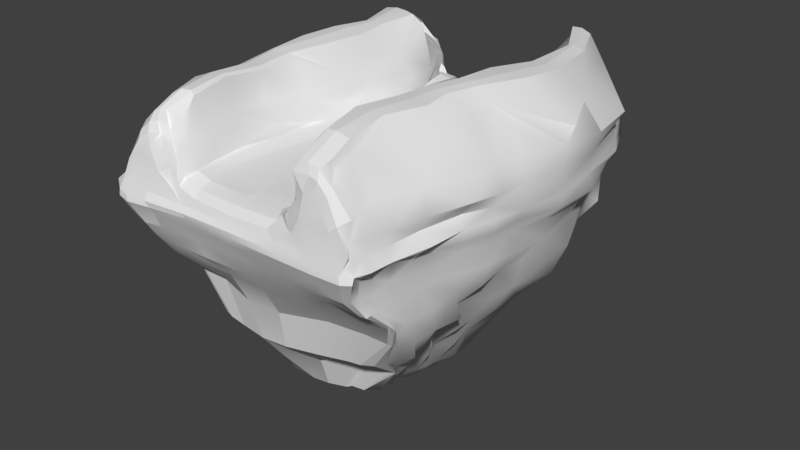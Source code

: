 # Source: floatingPath.blend  (saved by Blender 2.79.0; exported with 4.5.12 LTS)
import bpy
from mathutils import Matrix  # noqa: F401  (used for matrix-valued properties, if any)

bpy.ops.wm.read_factory_settings(use_empty=True)
scene = bpy.context.scene
scene.name = 'Scene'

# ---- collections
col_collection_1 = bpy.data.collections.new('Collection 1'); scene.collection.children.link(col_collection_1)

# ---- world
world_world = bpy.data.worlds.new('World'); scene.world = world_world
world_world.color = (0.05088, 0.05088, 0.05088)
world_world.use_sun_shadow = False
world_world.sun_shadow_jitter_overblur = 0.0
world_world.cycles.sampling_method = 'MANUAL'

# ---- meshes
me_plane_003 = bpy.data.meshes.new('Plane.003')
me_plane_003.from_pydata([(-0.4163, -1.78, 0.09999), (-0.4765, 2.967, 0.09999), (-1.073, 7.696, 0.07303), (-0.9253, 13.85, 0.09996), (-2.185, 7.345, 0.6803), (-1.847, -1.779, 0.593), (-2.172, 14.57, 0.6107), (-2.091, 2.626, 0.5974), (0.4983, 13.12, 0.4492), (0.8439, 3.311, 0.4497), (0.9829, -1.779, 0.4555), (0.2403, 8.081, 0.4888), (-0.4521, -5.564, 0.02538), (0.8261, -5.524, 0.4061), (-1.87, -5.513, 0.5266), (0.9031, -6.729, -0.2169), (-0.4894, -6.805, -0.6289), (-1.647, 19.02, 0.3448), (0.947, 16.04, 0.2119), (-0.3996, 17.54, -0.1952), (1.03, 16.61, -0.4023), (-0.2132, 18.02, -0.8505), (-1.485, 19.51, -0.2796), (-1.525, -1.779, 0.2314), (-0.5202, -4.112, 0.008742), (0.5494, -1.78, 0.202), (-0.5662, 0.7969, 0.09999), (-0.9002, 5.132, 0.09999), (-1.578, 2.71, 0.1942), (0.2941, 3.223, 0.1944), (-0.9777, 10.61, 0.1006), (-1.806, 7.45, 0.2667), (0.008749, 7.987, 0.1491), (-0.4035, 16.47, 0.03935), (-1.794, 14.39, 0.2136), (0.165, 13.31, 0.1378), (-2.236, 4.611, 0.6114), (-2.272, 10.66, 0.6994), (-1.939, -4.101, 0.552), (-1.955, 0.7121, 0.5853), (-1.842, 17.79, 0.5453), (0.6808, 15.14, 0.3897), (0.1702, 10.58, 0.4889), (0.4849, 5.658, 0.4633), (0.7924, 0.8797, 0.4884), (0.9347, -4.104, 0.4364), (-0.3762, -6.39, -0.177), (-1.602, -6.287, 0.3275), (0.9126, -6.298, 0.1904), (0.4825, -5.553, 0.1137), (-1.376, -5.549, 0.1358), (0.4854, -6.788, -0.5246), (-1.361, -6.705, -0.5402), (-0.3443, 17.84, -0.4528), (-1.515, 19.27, 0.06114), (0.7881, 16.37, -0.05273), (-1.311, 18.67, -0.03408), (0.4393, 16.42, -0.09851), (0.6422, 17.0, -0.6794), (-1.149, 19.17, -0.6696), (-1.501, -4.111, 0.2123), (0.64, -4.111, 0.1387), (-1.569, 0.7341, 0.2316), (0.4496, 0.8605, 0.1766), (-1.698, 4.739, 0.2314), (0.1349, 5.526, 0.2022), (-1.882, 10.65, 0.296), (-0.1047, 10.59, 0.1736), (-1.517, 17.46, 0.1538), (0.4137, 15.48, 0.1433), (-1.511, -6.371, -0.04691), (0.497, -6.341, -0.1302), (-1.223, 18.93, -0.3243), (0.5966, 16.75, -0.3417)], [], [(0, 23, 60, 24), (0, 24, 61, 25), (0, 25, 63, 26), (0, 26, 62, 23), (1, 28, 62, 26), (1, 26, 63, 29), (1, 29, 65, 27), (1, 27, 64, 28), (2, 31, 64, 27), (2, 27, 65, 32), (2, 32, 67, 30), (2, 30, 66, 31), (3, 34, 66, 30), (3, 30, 67, 35), (3, 35, 69, 33), (3, 33, 68, 34), (4, 36, 64, 31), (4, 31, 66, 37), (5, 38, 60, 23), (5, 23, 62, 39), (6, 37, 66, 34), (6, 34, 68, 40), (7, 39, 62, 28), (7, 28, 64, 36), (8, 41, 69, 35), (8, 35, 67, 42), (9, 43, 65, 29), (9, 29, 63, 44), (10, 44, 63, 25), (10, 25, 61, 45), (11, 42, 67, 32), (11, 32, 65, 43), (12, 49, 61, 24), (12, 24, 60, 50), (12, 50, 70, 46), (12, 46, 71, 49), (13, 45, 61, 49), (13, 49, 71, 48), (14, 50, 60, 38), (14, 47, 70, 50), (15, 48, 71, 51), (16, 51, 71, 46), (16, 46, 70, 52), (17, 40, 68, 56), (17, 56, 72, 54), (18, 57, 69, 41), (18, 55, 73, 57), (19, 56, 68, 33), (19, 33, 69, 57), (19, 57, 73, 53), (19, 53, 72, 56), (20, 58, 73, 55), (21, 59, 72, 53), (21, 53, 73, 58), (22, 54, 72, 59)])
me_plane_003.polygons.foreach_set('use_smooth', [True] * 55)
me_plane_003.use_remesh_preserve_volume = False
me_plane_003.use_remesh_preserve_attributes = False
me_plane_003.use_mirror_vertex_groups = False
me_plane_003.update()
me_plane_002 = bpy.data.meshes.new('Plane.002')
me_plane_002.from_pydata([(-2.185, 7.345, 0.6803), (-1.847, -1.779, 0.593), (-2.172, 14.57, 0.6107), (-2.091, 2.626, 0.5974), (-2.473, 7.3, 2.856), (-2.148, -1.818, 2.561), (-2.317, 14.67, 3.29), (-2.23, 2.63, 2.516), (0.4983, 13.12, 0.4492), (0.8439, 3.311, 0.4497), (0.9829, -1.779, 0.4555), (0.2403, 8.081, 0.4888), (0.3678, 13.04, 1.726), (0.9857, 3.306, 1.978), (0.5356, 8.081, 1.916), (1.18, -1.817, 2.408), (0.9616, 13.24, 4.744), (1.371, 3.255, 4.468), (0.9131, 8.089, 4.682), (1.421, -1.926, 4.519), (1.435, 13.32, 4.906), (1.948, 3.27, 4.269), (1.669, 8.097, 4.754), (2.133, -2.057, 3.929), (-2.256, 2.624, 5.013), (-2.569, 7.321, 5.019), (-2.019, -1.925, 5.091), (-2.741, 14.58, 4.606), (-2.643, -1.934, 5.083), (-3.104, 14.66, 4.451), (-2.763, 2.632, 4.97), (-3.35, 7.316, 4.947), (-4.349, 7.333, 1.786), (-3.521, -1.787, 1.753), (-4.16, 14.53, 1.449), (-3.865, 2.728, 1.742), (1.854, 12.74, 1.644), (2.839, 3.264, 1.118), (2.291, 8.037, 1.191), (2.757, -2.018, 1.163), (-1.996, -5.482, 2.326), (1.812, -5.817, 3.25), (0.8261, -5.524, 0.4061), (-2.611, -5.631, 3.916), (-1.87, -5.513, 0.5266), (-3.183, -5.59, 1.675), (1.579, -5.539, 3.356), (-2.062, -5.571, 3.99), (2.294, -6.085, 1.253), (1.109, -5.414, 1.823), (0.9031, -6.729, -0.2169), (2.094, -7.226, 0.6766), (-0.4894, -6.805, -0.6289), (-1.967, -6.416, 3.052), (1.012, -6.487, 1.188), (-1.885, -6.709, -0.09492), (-2.556, -6.491, 3.003), (1.457, -6.403, 2.353), (-2.033, -6.489, 1.631), (-3.024, -6.691, 1.101), (1.635, -6.774, 2.405), (-1.647, 19.02, 0.3448), (1.376, 15.83, 2.631), (0.947, 16.04, 0.2119), (-2.777, 19.37, 1.361), (-2.38, 19.24, 3.473), (1.078, 15.69, 2.507), (2.01, 15.47, 1.594), (-1.672, 19.01, 2.164), (0.8932, 16.04, 1.638), (-2.027, 19.04, 3.665), (-2.001, 19.65, 2.725), (1.18, 16.67, 2.143), (-1.544, 19.48, 1.491), (-2.618, 19.85, 0.7082), (1.55, 16.84, 2.33), (1.03, 16.61, -0.4023), (2.08, 16.52, 0.8273), (-0.2132, 18.02, -0.8505), (-1.803, 19.53, 2.939), (0.9899, 16.62, 0.976), (-1.485, 19.51, -0.2796), (1.367, -6.987, 0.3942), (-2.186, -6.818, 0.81), (-1.758, 19.89, 0.7368), (1.515, 16.9, 0.4441), (-0.1849, 18.43, -1.399), (1.674, -7.469, -1.462), (-3.169, 19.55, -0.8668), (-2.613, -7.162, -1.344), (-3.44, -1.932, -0.5455), (-2.903, 20.04, -1.238), (-2.107, 20.09, -1.435), (-3.874, 2.578, -0.5375), (-3.33, -5.795, -0.5895), (2.758, -2.193, -0.8596), (1.553, 17.17, -1.372), (-4.358, 7.326, -0.5366), (2.319, -7.624, -1.194), (2.809, 3.28, -0.8584), (-3.938, 14.87, -0.6288), (2.431, -6.361, -0.8601), (2.421, 14.76, -0.5173), (2.518, 8.107, -0.8704), (-3.201, -6.934, -0.9749), (-0.5218, -7.164, -1.378), (2.32, 16.35, -1.018), (2.604, 12.38, -0.6654), (-4.288, 7.289, -1.978), (2.498, 16.11, -2.171), (-0.5232, -6.895, -2.348), (-3.841, 14.67, -2.013), (1.61, -7.07, -2.301), (2.287, -7.326, -2.261), (2.812, -2.01, -2.065), (-2.575, -6.934, -2.327), (-3.32, -6.74, -2.16), (2.973, 3.285, -2.082), (-1.924, 19.82, -2.363), (-2.884, 19.23, -2.107), (2.567, 8.04, -2.128), (1.549, 16.9, -2.332), (2.43, 14.56, -1.974), (2.383, 12.2, -2.009), (-3.394, -1.779, -1.978), (-0.1828, 18.17, -2.314), (-3.167, -5.558, -1.991), (-3.938, 2.634, -1.984), (-2.891, 19.72, -2.28), (2.333, -6.112, -2.109), (2.409, 15.06, -4.174), (-0.4235, -5.952, -4.488), (-3.509, 14.02, -4.212), (1.367, -6.182, -4.461), (2.269, -5.981, -4.202), (2.474, -1.494, -4.283), (-2.393, -5.576, -4.237), (-3.299, -5.578, -4.185), (2.943, 3.47, -4.158), (-2.081, 17.77, -3.871), (-3.05, 17.64, -3.852), (2.546, 7.804, -4.267), (1.479, 15.76, -4.351), (2.133, 13.91, -4.164), (2.287, 11.7, -4.14), (-3.347, -1.251, -4.174), (-0.2241, 17.26, -4.466), (-3.318, -4.659, -4.109), (-3.808, 2.847, -4.151), (-3.047, 17.93, -3.938), (2.294, -5.118, -4.203), (-3.984, 7.162, -4.175), (-0.4872, -3.81, -7.883), (-3.035, 12.56, -7.746), (1.09, -3.561, -7.53), (1.882, -3.487, -7.29), (2.321, -0.2618, -7.691), (-2.54, -3.186, -7.213), (-3.164, -3.159, -7.142), (2.206, 3.777, -7.685), (-1.899, 15.79, -7.418), (-2.835, 15.45, -7.289), (2.289, 7.432, -7.527), (1.332, 13.69, -7.553), (1.841, 12.48, -7.691), (1.745, 10.66, -7.706), (-3.326, -0.05641, -7.53), (-0.1892, 14.2, -7.262), (-3.137, -2.704, -7.374), (-2.948, 3.244, -7.849), (-2.677, 15.7, -7.325), (1.917, -2.93, -7.424), (-3.432, 6.884, -7.736), (1.817, 13.4, -7.634), (-2.23, 10.35, -11.95), (0.5867, -1.52, -12.47), (1.505, -0.48, -11.27), (1.654, 1.685, -11.63), (-2.102, -0.1888, -11.24), (-2.417, -0.2816, -11.38), (1.42, 4.362, -11.9), (-1.296, 12.89, -11.99), (-1.952, 12.77, -12.03), (1.199, 6.862, -11.94), (0.7087, 10.91, -11.55), (0.9819, 10.27, -11.91), (0.94, 9.054, -11.97), (-2.292, 1.77, -11.74), (-0.4925, 11.11, -11.14), (-2.198, 0.1908, -11.43), (-2.175, 4.01, -11.92), (-1.784, 12.97, -12.07), (1.514, 0.1184, -11.2), (-2.379, 6.465, -11.95), (1.355, 10.86, -11.79), (-0.6722, -1.156, -12.25), (0.3909, 2.01, -15.4), (0.4943, 3.495, -15.29), (-1.098, 2.142, -15.38), (-1.306, 2.225, -15.29), (0.4011, 4.958, -15.29), (-0.9903, 9.445, -15.36), (-1.129, 9.241, -15.19), (0.2953, 6.241, -15.28), (0.03918, 8.61, -15.26), (0.3233, 7.987, -15.21), (0.2334, 7.349, -15.23), (-1.299, 3.566, -15.26), (-0.4586, 9.005, -15.32), (-1.183, 2.544, -15.26), (-1.531, 4.759, -15.26), (-1.06, 9.387, -15.29), (0.2988, 2.386, -15.3), (-1.638, 6.021, -15.26), (0.3193, 8.416, -15.26), (-0.463, 2.136, -15.41), (-1.528, 8.026, -15.25), (0.05544, 2.052, -15.41), (-1.987, -1.788, 1.318), (-2.137, 2.63, 1.336), (-2.332, 7.314, 1.339), (-2.226, 14.59, 1.37), (-2.236, 4.611, 0.6114), (-2.272, 10.66, 0.6994), (-1.939, -4.101, 0.552), (-1.955, 0.7121, 0.5853), (-1.842, 17.79, 0.5453), (-2.048, -1.936, 5.055), (-2.24, 2.624, 4.884), (-2.691, 7.328, 4.845), (-2.502, 14.6, 4.274), (-2.357, 4.613, 2.481), (-2.529, 10.66, 2.514), (-2.087, -4.164, 2.565), (-2.008, 0.6975, 2.749), (-1.898, 17.78, 2.401), (0.9291, -1.78, 1.041), (0.7345, 3.306, 1.04), (0.4243, 8.082, 1.036), (0.4105, 13.12, 1.025), (0.6808, 15.14, 0.3897), (0.1702, 10.58, 0.4889), (0.4849, 5.658, 0.4633), (0.7924, 0.8797, 0.4884), (0.9347, -4.104, 0.4364), (1.28, -1.906, 4.465), (1.097, 3.24, 4.228), (0.746, 8.094, 3.563), (0.6627, 13.19, 4.268), (0.8264, 15.22, 2.034), (0.2538, 10.57, 1.802), (0.629, 5.654, 1.908), (1.342, 0.8559, 2.247), (1.078, -4.081, 1.949), (1.676, -1.991, 4.478), (1.781, 3.264, 4.451), (1.324, 8.096, 4.848), (1.181, 13.28, 4.867), (1.277, 15.35, 3.586), (0.9768, 10.53, 4.787), (1.046, 5.644, 4.677), (1.412, 0.8402, 4.254), (1.357, -4.296, 4.29), (2.291, -2.079, 2.625), (2.284, 3.309, 2.573), (2.553, 7.954, 2.42), (1.713, 13.25, 4.781), (1.725, 15.15, 3.153), (1.329, 10.55, 4.821), (1.782, 5.648, 4.688), (2.068, 0.8121, 3.811), (1.738, -4.601, 3.992), (-2.367, -1.913, 5.14), (-2.539, 2.628, 5.057), (-3.051, 7.318, 5.099), (-2.855, 14.6, 4.672), (-2.214, 0.6919, 5.06), (-2.539, 4.583, 5.127), (-2.755, 10.67, 4.631), (-2.123, -4.398, 4.747), (-2.124, 17.94, 4.599), (-2.932, -1.959, 4.101), (-3.325, 2.626, 4.289), (-4.481, 7.381, 3.002), (-3.22, 14.71, 3.452), (-2.653, -4.467, 4.633), (-2.87, 0.688, 4.973), (-3.34, 10.7, 4.53), (-2.536, 18.09, 4.34), (-3.025, 4.569, 5.067), (-3.559, -1.805, 0.2261), (-4.048, 2.645, 0.4018), (-4.3, 7.306, 0.4506), (-3.869, 14.77, 0.3118), (-4.011, 4.685, 1.808), (-4.403, 10.62, 1.602), (-3.116, -4.261, 1.952), (-3.845, 0.7989, 1.797), (-3.021, 18.05, 1.585), (2.585, -2.121, -0.06395), (2.764, 3.307, -0.06922), (2.16, 8.115, -0.05702), (2.545, 12.45, 0.1624), (2.104, 14.58, 1.824), (2.152, 10.48, 1.282), (2.534, 5.593, 1.197), (2.951, 0.8096, 1.094), (2.23, -4.631, 1.25), (-1.602, -6.287, 0.3275), (-1.963, -6.131, 2.062), (0.9126, -6.298, 0.1904), (1.095, -6.1, 1.604), (1.346, -6.093, 2.894), (1.718, -6.428, 2.874), (-2.041, -6.095, 3.557), (-2.489, -6.158, 3.482), (-3.213, -6.285, 1.487), (2.079, -6.8, 1.078), (-1.988, -5.477, 1.211), (-1.981, -5.58, 3.594), (2.05, -5.956, 2.537), (1.701, -5.655, 3.421), (0.9177, -5.477, 0.951), (-2.27, -5.58, 4.046), (-2.646, -5.604, 3.121), (-3.288, -5.67, 0.3259), (1.191, -5.469, 2.93), (2.301, -6.211, -0.06999), (-0.4352, -6.96, -1.098), (-2.003, -6.827, -0.1483), (-2.018, -6.616, 1.152), (1.089, -6.854, -0.3506), (1.128, -6.706, 0.7207), (1.303, -6.669, 1.598), (1.571, -6.907, 1.611), (-2.258, -6.624, 2.204), (-2.477, -6.671, 2.17), (-2.889, -6.843, 0.7732), (2.018, -7.179, 0.3189), (0.9896, -6.618, 0.3319), (0.4854, -6.788, -0.5246), (2.235, -7.436, -0.57), (1.848, -7.003, 1.892), (-1.361, -6.705, -0.5402), (-2.036, -6.447, 2.595), (-2.361, -6.415, 3.122), (1.188, -6.4, 1.985), (-1.794, -6.593, 0.5957), (-2.779, -6.575, 2.417), (1.427, -6.56, 2.46), (-3.32, -6.865, -0.1957), (-1.515, 19.27, 0.06114), (-1.62, 19.24, 1.842), (0.7881, 16.37, -0.05273), (0.9268, 16.35, 1.325), (1.203, 16.15, 2.311), (1.569, 16.41, 2.556), (-1.845, 19.28, 3.291), (-2.242, 19.46, 3.104), (-2.674, 19.58, 1.047), (2.02, 15.98, 1.245), (-1.589, 19.01, 1.06), (1.356, 15.76, 2.627), (1.714, 15.97, 2.549), (0.8918, 16.04, 0.7736), (-2.962, 19.41, -0.05118), (-2.555, 19.32, 2.74), (-2.163, 19.09, 3.706), (0.9683, 15.84, 2.296), (2.246, 14.87, 0.3724), (-1.887, 19.01, 3.183), (-0.2249, 18.29, -1.12), (-1.56, 19.74, -0.2223), (-1.668, 19.73, 1.121), (1.165, 16.84, -0.366), (1.123, 16.83, 0.6604), (1.461, 16.81, 1.532), (1.531, 16.99, 1.654), (-1.815, 19.75, 2.193), (-2.034, 19.88, 2.051), (-2.271, 19.93, 0.5246), (2.02, 16.95, 0.4985), (-2.335, 19.79, 2.043), (-1.958, 19.6, 2.984), (1.096, 16.63, 1.76), (1.488, 16.77, 2.299), (-1.711, 19.5, 2.48), (-1.438, 19.48, 0.4196), (-2.825, 19.88, -0.6089), (1.729, 16.76, 1.912), (0.6422, 17.0, -0.6794), (0.9208, 16.62, 0.1395), (2.225, 16.32, -0.3404), (-1.149, 19.17, -0.6696), (1.641, -7.278, -0.9114), (-2.434, -7.023, -0.6816), (-2.034, 19.98, -0.8022), (1.487, 17.01, -0.8168), (-3.681, -1.95, -1.262), (-3.935, 2.571, -1.258), (-4.296, 7.329, -1.258), (-3.985, 14.88, -1.314), (2.779, -2.198, -1.418), (2.959, 3.248, -1.426), (2.665, 8.074, -1.472), (2.648, 12.39, -1.318), (-3.478, -5.815, -1.287), (2.397, -6.379, -1.438), (-0.4245, -7.186, -1.747), (2.343, -7.638, -1.632), (-3.444, -7.035, -1.496), (-2.931, 19.53, -1.439), (2.423, 14.77, -1.247), (-0.1994, 18.5, -1.74), (-2.931, 20.05, -1.658), (2.329, 16.34, -1.519), (1.554, -7.455, -1.772), (-2.589, -7.221, -1.717), (-2.099, 20.15, -1.764), (1.663, 17.05, -1.712), (-1.222, 19.62, -1.401), (0.8131, 17.42, -1.371), (2.103, -7.685, -1.434), (0.6595, -7.246, -1.396), (-3.368, 18.25, -0.7366), (-2.98, 19.79, -1.032), (-1.718, -7.175, -1.37), (-3.167, -7.127, -1.225), (-3.387, -4.338, -0.551), (-3.577, 0.6283, -0.5385), (-2.543, 20.14, -1.408), (-4.149, 4.581, -0.5336), (-3.343, -6.591, -0.6972), (3.039, 0.7421, -0.8408), (2.339, -4.804, -0.8608), (2.135, 17.01, -1.284), (-4.157, 10.77, -0.5576), (2.543, -7.173, -0.9517), (2.798, 5.608, -0.881), (2.316, 15.5, -0.7206), (2.664, 13.82, -0.4854), (2.629, 10.42, -0.8536), (-3.507, -1.521, -2.89), (-3.774, 2.742, -2.884), (-4.025, 7.229, -2.88), (-3.77, 14.35, -2.924), (2.635, -1.757, -2.975), (3.021, 3.389, -2.996), (2.214, 7.984, -3.009), (2.266, 11.96, -2.907), (-3.327, -5.165, -2.907), (2.244, -5.696, -3.009), (-0.5241, -6.457, -3.237), (2.189, -6.87, -3.155), (-3.175, -6.304, -3.059), (-2.995, 18.73, -2.998), (2.202, 14.24, -2.877), (-0.2176, 17.77, -3.225), (-2.665, 19.22, -3.173), (2.169, 15.7, -3.041), (1.591, -6.715, -3.238), (-2.394, -6.494, -3.217), (-1.998, 19.18, -3.18), (1.453, 16.45, -3.2), (-3.976, 4.614, -1.965), (-4.34, 10.66, -1.994), (1.997, 16.74, -2.275), (2.35, 15.29, -2.053), (0.6381, -6.959, -2.346), (-1.697, -6.905, -2.343), (-3.115, 17.97, -2.054), (2.036, -7.421, -2.365), (2.431, -6.901, -2.143), (2.898, 0.8468, -2.076), (2.522, -4.596, -2.101), (-3.102, -6.877, -2.262), (-3.336, -6.33, -2.038), (2.741, 5.613, -2.102), (-2.592, 19.74, -2.278), (-1.117, 19.34, -2.343), (-2.97, 19.47, -2.182), (2.469, 10.31, -2.091), (0.8516, 17.15, -2.33), (2.343, 13.63, -1.953), (-3.449, -4.132, -1.99), (-3.753, 0.7261, -1.984), (-3.429, -0.7916, -5.688), (-3.616, 3.018, -5.764), (-3.581, 7.051, -5.794), (-3.483, 13.49, -5.843), (2.707, -0.9869, -5.715), (3.073, 3.539, -5.627), (3.134, 7.501, -5.634), (2.058, 11.31, -5.774), (-3.398, -3.766, -5.522), (2.322, -4.135, -5.51), (-0.4613, -4.819, -5.931), (2.163, -5.026, -5.566), (-3.35, -4.161, -5.26), (-3.244, 16.31, -5.066), (2.04, 13.38, -5.759), (-0.2466, 16.41, -6.006), (-3.247, 16.45, -5.021), (2.161, 14.46, -5.764), (1.364, -5.151, -5.864), (-2.834, -4.379, -5.414), (-2.22, 16.37, -5.007), (1.531, 14.73, -5.68), (2.032, 15.54, -4.256), (2.282, 14.48, -4.162), (0.5481, -6.078, -4.514), (-1.689, -5.761, -4.36), (-3.837, 10.29, -4.179), (-3.305, 16.91, -4.114), (2.081, -6.156, -4.339), (2.219, -5.671, -4.146), (2.871, 1.201, -4.211), (2.422, -3.844, -4.257), (-3.129, -5.597, -4.216), (-3.307, -5.29, -4.123), (2.577, 5.631, -4.267), (-2.441, 17.87, -3.917), (-1.228, 17.57, -3.97), (-2.968, 17.73, -3.856), (2.765, 9.886, -4.11), (0.7022, 16.24, -4.46), (2.116, 13.05, -4.142), (-3.342, -3.419, -4.156), (-3.632, 1.083, -4.158), (-3.876, 4.67, -4.174), (-2.349, 0.8061, -9.85), (-2.888, 3.656, -9.813), (-3.013, 6.679, -9.849), (-2.787, 11.45, -9.821), (1.735, 0.6933, -9.746), (2.059, 4.075, -9.667), (1.341, 7.191, -9.924), (1.545, 9.843, -9.685), (-2.776, -1.307, -9.382), (1.645, -1.684, -9.616), (-0.4224, -3.236, -10.54), (1.303, -3.117, -10.22), (-2.457, -2.282, -9.816), (-2.214, 13.96, -9.503), (1.518, 11.31, -9.698), (-0.1928, 12.9, -9.464), (-2.167, 14.31, -9.655), (1.296, 12.28, -9.858), (0.7431, -3.286, -10.44), (-1.891, -2.572, -10.06), (-1.635, 14.01, -9.457), (0.7703, 12.49, -9.757), (0.3205, -3.923, -7.925), (-1.621, -3.263, -7.433), (-3.756, 9.456, -7.613), (-2.921, 14.86, -7.561), (1.774, -3.525, -7.354), (1.991, -3.248, -7.235), (2.755, 1.933, -7.435), (1.903, -2.148, -7.685), (-3.058, -3.208, -7.168), (-3.133, -2.983, -7.159), (2.261, 5.573, -7.47), (-2.452, 15.78, -7.345), (-1.123, 15.68, -7.689), (-2.728, 15.57, -7.29), (2.184, 9.156, -7.625), (0.5245, 13.75, -7.501), (1.712, 13.7, -7.586), (1.873, 12.94, -7.656), (1.819, 11.77, -7.695), (-3.32, -1.808, -7.46), (-3.442, 1.833, -7.499), (-3.362, 4.831, -7.703), (-1.619, 2.608, -13.81), (-2.001, 4.37, -13.84), (-2.153, 6.247, -13.84), (-2.004, 9.224, -13.82), (0.7998, 2.495, -13.87), (0.9217, 4.639, -13.79), (0.7518, 6.557, -13.79), (0.9816, 8.206, -13.65), (-1.652, 0.9837, -13.98), (0.6469, 0.3349, -14.52), (-0.5087, -0.05973, -14.7), (0.6059, -0.1706, -14.59), (-1.421, 0.3687, -14.2), (-1.578, 11.08, -13.93), (0.8958, 9.165, -13.71), (-0.3803, 10.33, -13.61), (-1.421, 11.24, -13.95), (0.7378, 9.798, -13.83), (0.4053, -0.17, -14.7), (-1.083, 0.2524, -14.33), (-1.139, 11.31, -14.02), (0.4603, 9.998, -13.78), (-2.553, 8.248, -11.97), (-2.101, 12.08, -11.98), (1.016, -1.183, -11.99), (0.1761, -1.684, -12.77), (1.702, -0.1405, -11.08), (1.593, 3.071, -11.83), (1.366, 0.5954, -11.5), (-1.674, -0.1651, -11.21), (-2.324, -0.3232, -11.39), (-2.286, -0.04278, -11.24), (1.394, 5.578, -11.89), (-1.65, 13.04, -12.1), (-0.9301, 12.21, -11.6), (-1.841, 12.85, -12.02), (1.101, 8.057, -11.93), (0.2168, 10.83, -11.39), (1.049, 10.98, -11.64), (1.103, 10.54, -11.85), (1.01, 9.808, -11.95), (-2.162, 0.6069, -11.74), (-2.355, 2.998, -11.92), (-2.489, 5.038, -11.96), (-1.314, 3.274, -15.55), (0.1936, 2.604, -15.6), (0.2234, 2.502, -15.6), (0.3036, 4.432, -15.53), (0.2915, 3.165, -15.58), (-0.8153, 2.6, -15.63), (-1.188, 2.595, -15.63), (-1.061, 2.747, -15.53), (0.2464, 5.588, -15.57), (-1.074, 8.962, -15.66), (-0.5187, 8.808, -15.59), (-1.305, 8.471, -15.56), (-1.202, 8.863, -15.6), (0.1753, 6.679, -15.56), (-0.1606, 8.281, -15.54), (0.1077, 8.22, -15.63), (0.2031, 7.863, -15.55), (0.2641, 7.456, -15.52), (-1.362, 4.396, -15.55), (-1.412, 5.34, -15.53), (-1.48, 6.777, -15.55), (-0.1353, 2.611, -15.58), (-2.106, -4.106, 1.27), (-2.03, 0.7075, 1.338), (-2.323, 4.612, 1.336), (-2.495, 10.65, 1.336), (-1.955, 17.79, 1.264), (-2.067, -4.431, 4.574), (-2.202, 0.6929, 4.952), (-2.387, 4.575, 5.055), (-2.672, 10.67, 3.934), (-2.116, 17.93, 4.095), (0.9174, -4.093, 1.019), (0.937, 0.8779, 1.063), (0.7009, 5.666, 1.02), (0.2754, 10.58, 1.025), (0.7863, 15.14, 0.9698), (1.299, -4.256, 3.999), (1.328, 0.8495, 4.042), (0.7614, 5.661, 2.974), (0.5724, 10.57, 2.875), (1.377, 15.26, 3.205), (1.583, -4.41, 4.254), (1.737, 0.8268, 4.24), (1.398, 5.646, 4.807), (1.216, 10.54, 4.836), (1.284, 15.37, 3.648), (2.046, -4.6, 2.645), (2.366, 0.8096, 2.589), (2.013, 5.669, 3.083), (1.661, 10.51, 4.326), (2.015, 14.89, 2.672), (-2.344, -4.421, 4.806), (-2.515, 0.6934, 5.098), (-2.791, 4.578, 5.132), (-3.052, 10.68, 4.633), (-2.341, 17.98, 4.624), (-2.645, -4.407, 3.761), (-3.209, 0.6809, 4.162), (-3.342, 4.575, 4.153), (-3.989, 10.6, 3.102), (-2.836, 18.06, 3.077), (-3.438, -4.242, 0.2756), (-3.891, 0.7194, 0.3985), (-4.101, 4.621, 0.4043), (-4.285, 10.71, 0.413), (-3.246, 18.11, 0.1398), (2.477, -4.688, -0.08676), (2.886, 0.787, -0.06), (2.552, 5.641, -0.07174), (2.503, 10.42, -0.07112), (2.362, 13.94, 0.4146), (-1.511, -6.371, -0.04691), (-1.873, -6.196, 1.008), (-2.07, -6.102, 3.098), (0.8925, -6.218, 0.7505), (1.335, -6.035, 2.44), (1.557, -6.236, 3.001), (1.913, -6.618, 2.314), (-2.232, -6.114, 3.649), (-2.778, -6.214, 2.854), (-3.182, -6.436, 0.1709), (2.271, -6.995, -0.2108), (-1.632, -6.964, -0.9749), (0.7785, -6.985, -1.032), (-1.992, -6.732, 0.4564), (-2.157, -6.566, 2.034), (1.115, -6.661, 0.1421), (1.18, -6.591, 1.476), (1.526, -6.703, 1.943), (1.782, -7.085, 1.315), (-2.237, -6.487, 2.551), (-2.676, -6.706, 1.821), (-2.862, -6.873, -0.5904), (2.034, -7.501, -0.8962), (-1.611, 19.24, 0.7618), (-1.776, 19.25, 2.838), (0.8785, 16.34, 0.4751), (1.057, 16.3, 2.065), (1.25, 16.26, 2.462), (1.708, 16.43, 2.286), (-1.981, 19.32, 3.322), (-2.438, 19.56, 2.403), (-2.912, 19.66, -0.3009), (2.255, 15.56, 0.08245), (-1.254, 19.55, -1.021), (0.9282, 17.11, -1.013), (-1.457, 19.66, 0.3698), (-1.714, 19.67, 1.999), (1.013, 16.77, 0.07223), (1.305, 16.73, 1.355), (1.358, 16.87, 1.89), (1.858, 16.94, 1.404), (-1.827, 19.74, 2.496), (-2.261, 19.89, 1.585), (-2.475, 20.04, -0.8176), (2.009, 16.93, -0.7027), (-3.519, -4.351, -1.268), (-3.732, 0.6167, -1.26), (-4.074, 4.58, -1.26), (-4.152, 10.77, -1.265), (-3.45, 18.27, -1.374), (2.546, -4.824, -1.428), (3.143, 0.7394, -1.398), (2.781, 5.587, -1.442), (2.663, 10.42, -1.446), (2.609, 13.83, -1.229), (-3.351, -6.604, -1.349), (2.426, -7.187, -1.488), (-1.723, -7.196, -1.74), (0.6839, -7.144, -1.731), (-3.208, -7.203, -1.652), (2.092, -7.724, -1.773), (-3.019, 19.8, -1.539), (2.387, 15.51, -1.358), (-1.214, 19.66, -1.747), (0.8189, 17.44, -1.741), (-2.661, 20.19, -1.749), (2.196, 16.99, -1.671), (-3.257, -3.783, -2.886), (-3.541, 0.9014, -2.884), (-3.813, 4.635, -2.889), (-4.057, 10.47, -2.89), (-3.254, 17.52, -2.956), (2.313, -4.237, -3.006), (2.721, 1.036, -2.965), (2.56, 5.612, -3.012), (2.45, 10.13, -2.991), (2.189, 13.34, -2.855), (-3.218, -5.907, -2.945), (2.211, -6.457, -3.043), (-1.656, -6.438, -3.22), (0.6074, -6.535, -3.243), (-3.06, -6.471, -3.171), (1.951, -6.965, -3.253), (-2.92, 18.98, -3.082), (2.253, 14.91, -2.932), (-1.193, 18.77, -3.175), (0.7519, 16.73, -3.215), (-2.35, 19.37, -3.244), (2.004, 16.37, -3.182), (-3.354, -2.827, -5.692), (-3.363, 1.366, -5.772), (-3.545, 4.704, -5.752), (-3.993, 9.98, -5.755), (-3.48, 15.89, -5.495), (2.46, -3.192, -5.722), (2.712, 1.47, -5.811), (2.973, 5.477, -5.641), (2.379, 9.528, -5.693), (2.043, 12.57, -5.752), (-3.502, -4.072, -5.344), (2.282, -4.589, -5.409), (-1.645, -4.772, -5.725), (0.4306, -4.845, -5.906), (-3.387, -4.259, -5.344), (1.869, -5.249, -5.761), (-3.372, 16.51, -5.128), (2.117, 13.94, -5.785), (-1.136, 16.54, -5.427), (0.7726, 15.23, -5.854), (-2.85, 16.4, -4.966), (1.958, 14.85, -5.776), (-2.985, -0.5788, -9.468), (-2.571, 2.395, -9.837), (-2.872, 4.963, -9.824), (-3.035, 8.867, -9.854), (-2.398, 13.4, -9.661), (1.696, -0.708, -9.588), (1.912, 2.482, -9.902), (2.01, 5.493, -9.665), (1.53, 8.643, -9.858), (1.628, 10.71, -9.632), (-2.636, -1.871, -9.567), (1.283, -2.794, -10.07), (-1.24, -2.881, -10.29), (0.1915, -3.364, -10.6), (-2.177, -2.489, -9.983), (1.143, -3.221, -10.31), (-2.276, 14.17, -9.599), (1.568, 11.81, -9.814), (-1.004, 13.52, -9.364), (0.4159, 12.52, -9.667), (-1.924, 14.16, -9.508), (1.216, 12.56, -9.845), (-1.704, 1.722, -13.93), (-1.871, 3.646, -13.92), (-1.985, 5.172, -13.9), (-2.144, 7.566, -13.9), (-1.689, 10.44, -13.94), (0.6623, 1.285, -14.3), (0.8646, 3.691, -13.96), (0.7504, 5.59, -13.91), (0.8163, 7.414, -13.82), (0.7389, 8.71, -13.74), (-1.704, 0.7729, -14.07), (0.5862, 0.09877, -14.63), (-0.9323, 0.2144, -14.57), (-0.0853, -0.05376, -14.87), (-1.367, 0.3983, -14.34), (0.4429, -0.09743, -14.71), (-1.512, 11.05, -14.03), (0.7747, 9.375, -13.8), (-0.8724, 10.79, -13.83), (-0.006903, 10.02, -13.86), (-1.298, 11.22, -14.11), (0.5683, 9.931, -13.91), (-0.509, 5.555, -17.34)], [], [(0, 223, 643, 220), (0, 220, 642, 222), (1, 225, 641, 218), (1, 218, 640, 224), (2, 226, 644, 221), (2, 221, 643, 223), (3, 222, 642, 219), (3, 219, 641, 225), (4, 231, 642, 220), (4, 220, 643, 232), (4, 232, 648, 229), (4, 229, 647, 231), (5, 233, 640, 218), (5, 218, 641, 234), (5, 234, 646, 227), (5, 227, 645, 233), (6, 232, 643, 221), (6, 221, 644, 235), (6, 235, 649, 230), (6, 230, 648, 232), (7, 234, 641, 219), (7, 219, 642, 231), (7, 231, 647, 228), (7, 228, 646, 234), (8, 241, 653, 239), (8, 239, 654, 240), (9, 243, 651, 237), (9, 237, 652, 242), (10, 244, 650, 236), (10, 236, 651, 243), (11, 242, 652, 238), (11, 238, 653, 241), (12, 249, 654, 239), (12, 239, 653, 250), (12, 250, 658, 248), (12, 248, 659, 249), (13, 251, 652, 237), (13, 237, 651, 252), (13, 252, 656, 246), (13, 246, 657, 251), (14, 250, 653, 238), (14, 238, 652, 251), (14, 251, 657, 247), (14, 247, 658, 250), (15, 252, 651, 236), (15, 236, 650, 253), (15, 253, 655, 245), (15, 245, 656, 252), (16, 258, 659, 248), (16, 248, 658, 259), (16, 259, 663, 257), (16, 257, 664, 258), (17, 260, 657, 246), (17, 246, 656, 261), (17, 261, 661, 255), (17, 255, 662, 260), (18, 259, 658, 247), (18, 247, 657, 260), (18, 260, 662, 256), (18, 256, 663, 259), (19, 261, 656, 245), (19, 245, 655, 262), (19, 262, 660, 254), (19, 254, 661, 261), (20, 267, 664, 257), (20, 257, 663, 268), (20, 268, 668, 266), (20, 266, 669, 267), (21, 269, 662, 255), (21, 255, 661, 270), (21, 270, 666, 264), (21, 264, 667, 269), (22, 268, 663, 256), (22, 256, 662, 269), (22, 269, 667, 265), (22, 265, 668, 268), (23, 270, 661, 254), (23, 254, 660, 271), (23, 271, 665, 263), (23, 263, 666, 270), (24, 276, 646, 228), (24, 228, 647, 277), (24, 277, 672, 273), (24, 273, 671, 276), (25, 277, 647, 229), (25, 229, 648, 278), (25, 278, 673, 274), (25, 274, 672, 277), (26, 279, 645, 227), (26, 227, 646, 276), (26, 276, 671, 272), (26, 272, 670, 279), (27, 278, 648, 230), (27, 230, 649, 280), (27, 280, 674, 275), (27, 275, 673, 278), (28, 285, 670, 272), (28, 272, 671, 286), (28, 286, 676, 281), (28, 281, 675, 285), (29, 287, 673, 275), (29, 275, 674, 288), (29, 288, 679, 284), (29, 284, 678, 287), (30, 286, 671, 273), (30, 273, 672, 289), (30, 289, 677, 282), (30, 282, 676, 286), (31, 289, 672, 274), (31, 274, 673, 287), (31, 287, 678, 283), (31, 283, 677, 289), (32, 294, 677, 283), (32, 283, 678, 295), (32, 295, 683, 292), (32, 292, 682, 294), (33, 296, 675, 281), (33, 281, 676, 297), (33, 297, 681, 290), (33, 290, 680, 296), (34, 295, 678, 284), (34, 284, 679, 298), (34, 298, 684, 293), (34, 293, 683, 295), (35, 297, 676, 282), (35, 282, 677, 294), (35, 294, 682, 291), (35, 291, 681, 297), (36, 303, 669, 266), (36, 266, 668, 304), (36, 304, 688, 302), (36, 302, 689, 303), (37, 305, 667, 264), (37, 264, 666, 306), (37, 306, 686, 300), (37, 300, 687, 305), (38, 304, 668, 265), (38, 265, 667, 305), (38, 305, 687, 301), (38, 301, 688, 304), (39, 306, 666, 263), (39, 263, 665, 307), (39, 307, 685, 299), (39, 299, 686, 306), (40, 318, 640, 233), (40, 233, 645, 319), (40, 319, 692, 309), (40, 309, 691, 318), (41, 320, 665, 271), (41, 271, 660, 321), (41, 321, 695, 313), (41, 313, 696, 320), (42, 322, 650, 244), (42, 310, 693, 322), (43, 323, 670, 285), (43, 285, 675, 324), (43, 324, 698, 315), (43, 315, 697, 323), (44, 224, 640, 318), (44, 318, 691, 308), (45, 324, 675, 296), (45, 296, 680, 325), (45, 325, 699, 316), (45, 316, 698, 324), (46, 321, 660, 262), (46, 262, 655, 326), (46, 326, 694, 312), (46, 312, 695, 321), (47, 319, 645, 279), (47, 279, 670, 323), (47, 323, 697, 314), (47, 314, 692, 319), (48, 327, 685, 307), (48, 307, 665, 320), (48, 320, 696, 317), (48, 317, 700, 327), (49, 326, 655, 253), (49, 253, 650, 322), (49, 322, 693, 311), (49, 311, 694, 326), (50, 339, 693, 310), (50, 340, 702, 331), (50, 331, 705, 339), (51, 341, 700, 317), (51, 317, 696, 342), (51, 342, 708, 338), (51, 338, 712, 341), (52, 343, 701, 328), (52, 328, 702, 340), (53, 344, 692, 314), (53, 314, 697, 345), (53, 345, 709, 335), (53, 335, 704, 344), (54, 346, 694, 311), (54, 311, 693, 339), (54, 339, 705, 332), (54, 332, 706, 346), (55, 343, 690, 308), (55, 308, 691, 347), (55, 347, 703, 329), (55, 329, 701, 343), (56, 345, 697, 315), (56, 315, 698, 348), (56, 348, 710, 336), (56, 336, 709, 345), (57, 349, 695, 312), (57, 312, 694, 346), (57, 346, 706, 333), (57, 333, 707, 349), (58, 347, 691, 309), (58, 309, 692, 344), (58, 344, 704, 330), (58, 330, 703, 347), (59, 348, 698, 316), (59, 316, 699, 350), (59, 350, 711, 337), (59, 337, 710, 348), (60, 342, 696, 313), (60, 313, 695, 349), (60, 349, 707, 334), (60, 334, 708, 342), (61, 361, 644, 226), (61, 351, 713, 361), (62, 362, 664, 267), (62, 267, 669, 363), (62, 363, 718, 356), (62, 356, 717, 362), (63, 240, 654, 364), (63, 364, 715, 353), (64, 365, 684, 298), (64, 298, 679, 366), (64, 366, 720, 359), (64, 359, 721, 365), (65, 366, 679, 288), (65, 288, 674, 367), (65, 367, 719, 358), (65, 358, 720, 366), (66, 368, 659, 258), (66, 258, 664, 362), (66, 362, 717, 355), (66, 355, 716, 368), (67, 363, 669, 303), (67, 303, 689, 369), (67, 369, 722, 360), (67, 360, 718, 363), (68, 370, 649, 235), (68, 235, 644, 361), (68, 361, 713, 352), (68, 352, 714, 370), (69, 364, 654, 249), (69, 249, 659, 368), (69, 368, 716, 354), (69, 354, 715, 364), (70, 367, 674, 280), (70, 280, 649, 370), (70, 370, 714, 357), (70, 357, 719, 367), (71, 382, 720, 358), (71, 358, 719, 383), (71, 383, 731, 379), (71, 379, 732, 382), (72, 384, 716, 355), (72, 355, 717, 385), (72, 385, 729, 376), (72, 376, 728, 384), (73, 386, 714, 352), (73, 352, 713, 387), (73, 387, 725, 373), (73, 373, 726, 386), (74, 388, 721, 359), (74, 359, 720, 382), (74, 382, 732, 380), (74, 380, 733, 388), (75, 385, 717, 356), (75, 356, 718, 389), (75, 389, 730, 377), (75, 377, 729, 385), (76, 353, 715, 391), (76, 391, 727, 374), (76, 374, 724, 390), (77, 389, 718, 360), (77, 360, 722, 392), (77, 392, 734, 381), (77, 381, 730, 389), (78, 390, 724, 371), (78, 371, 723, 393), (79, 383, 719, 357), (79, 357, 714, 386), (79, 386, 726, 378), (79, 378, 731, 383), (80, 391, 715, 354), (80, 354, 716, 384), (80, 384, 728, 375), (80, 375, 727, 391), (81, 387, 713, 351), (81, 393, 723, 372), (81, 372, 725, 387), (82, 331, 702, 394), (82, 394, 712, 338), (82, 338, 708, 334), (82, 334, 707, 333), (82, 333, 706, 332), (82, 332, 705, 331), (83, 329, 703, 330), (83, 330, 704, 335), (83, 335, 709, 336), (83, 336, 710, 337), (83, 337, 711, 395), (83, 395, 701, 329), (84, 372, 723, 396), (84, 396, 733, 380), (84, 380, 732, 379), (84, 379, 731, 378), (84, 378, 726, 373), (84, 373, 725, 372), (85, 374, 727, 375), (85, 375, 728, 376), (85, 376, 729, 377), (85, 377, 730, 381), (85, 381, 734, 397), (85, 397, 724, 374), (86, 420, 723, 371), (86, 371, 724, 421), (86, 421, 754, 413), (86, 413, 753, 420), (87, 422, 712, 394), (87, 394, 702, 423), (87, 423, 748, 416), (87, 416, 750, 422), (88, 424, 684, 365), (88, 365, 721, 425), (88, 425, 751, 411), (88, 411, 739, 424), (89, 426, 701, 395), (89, 395, 711, 427), (89, 427, 749, 417), (89, 417, 747, 426), (90, 428, 680, 290), (90, 290, 681, 429), (90, 429, 736, 398), (90, 398, 735, 428), (91, 425, 721, 388), (91, 388, 733, 430), (91, 430, 755, 414), (91, 414, 751, 425), (92, 430, 733, 396), (92, 396, 723, 420), (92, 420, 753, 418), (92, 418, 755, 430), (93, 429, 681, 291), (93, 291, 682, 431), (93, 431, 737, 399), (93, 399, 736, 429), (94, 432, 699, 325), (94, 325, 680, 428), (94, 428, 735, 406), (94, 406, 745, 432), (95, 433, 686, 299), (95, 299, 685, 434), (95, 434, 740, 402), (95, 402, 741, 433), (96, 421, 724, 397), (96, 397, 734, 435), (96, 435, 756, 419), (96, 419, 754, 421), (97, 431, 682, 292), (97, 292, 683, 436), (97, 436, 738, 400), (97, 400, 737, 431), (98, 437, 700, 341), (98, 341, 712, 422), (98, 422, 750, 409), (98, 409, 746, 437), (99, 438, 687, 300), (99, 300, 686, 433), (99, 433, 741, 403), (99, 403, 742, 438), (100, 436, 683, 293), (100, 293, 684, 424), (100, 424, 739, 401), (100, 401, 738, 436), (101, 434, 685, 327), (101, 327, 700, 437), (101, 437, 746, 407), (101, 407, 740, 434), (102, 439, 722, 369), (102, 369, 689, 440), (102, 440, 744, 412), (102, 412, 752, 439), (103, 441, 688, 301), (103, 301, 687, 438), (103, 438, 742, 404), (103, 404, 743, 441), (104, 427, 711, 350), (104, 350, 699, 432), (104, 432, 745, 410), (104, 410, 749, 427), (105, 423, 702, 328), (105, 328, 701, 426), (105, 426, 747, 408), (105, 408, 748, 423), (106, 435, 734, 392), (106, 392, 722, 439), (106, 439, 752, 415), (106, 415, 756, 435), (107, 440, 689, 302), (107, 302, 688, 441), (107, 441, 743, 405), (107, 405, 744, 440), (108, 464, 737, 400), (108, 400, 738, 465), (108, 465, 760, 444), (108, 444, 759, 464), (109, 466, 756, 415), (109, 415, 752, 467), (109, 467, 774, 459), (109, 459, 778, 466), (110, 468, 748, 408), (110, 408, 747, 469), (110, 469, 769, 452), (110, 452, 770, 468), (111, 465, 738, 401), (111, 401, 739, 470), (111, 470, 761, 445), (111, 445, 760, 465), (112, 471, 750, 416), (112, 416, 748, 468), (112, 468, 770, 460), (112, 460, 772, 471), (113, 472, 746, 409), (113, 409, 750, 471), (113, 471, 772, 453), (113, 453, 768, 472), (114, 473, 741, 402), (114, 402, 740, 474), (114, 474, 762, 446), (114, 446, 763, 473), (115, 469, 747, 417), (115, 417, 749, 475), (115, 475, 771, 461), (115, 461, 769, 469), (116, 475, 749, 410), (116, 410, 745, 476), (116, 476, 767, 454), (116, 454, 771, 475), (117, 477, 742, 403), (117, 403, 741, 473), (117, 473, 763, 447), (117, 447, 764, 477), (118, 478, 755, 418), (118, 418, 753, 479), (118, 479, 775, 462), (118, 462, 777, 478), (119, 470, 739, 411), (119, 411, 751, 480), (119, 480, 773, 455), (119, 455, 761, 470), (120, 481, 743, 404), (120, 404, 742, 477), (120, 477, 764, 448), (120, 448, 765, 481), (121, 482, 754, 419), (121, 419, 756, 466), (121, 466, 778, 463), (121, 463, 776, 482), (122, 467, 752, 412), (122, 412, 744, 483), (122, 483, 766, 456), (122, 456, 774, 467), (123, 483, 744, 405), (123, 405, 743, 481), (123, 481, 765, 449), (123, 449, 766, 483), (124, 484, 735, 398), (124, 398, 736, 485), (124, 485, 758, 442), (124, 442, 757, 484), (125, 479, 753, 413), (125, 413, 754, 482), (125, 482, 776, 457), (125, 457, 775, 479), (126, 476, 745, 406), (126, 406, 735, 484), (126, 484, 757, 450), (126, 450, 767, 476), (127, 485, 736, 399), (127, 399, 737, 464), (127, 464, 759, 443), (127, 443, 758, 485), (128, 480, 751, 414), (128, 414, 755, 478), (128, 478, 777, 458), (128, 458, 773, 480), (129, 474, 740, 407), (129, 407, 746, 472), (129, 472, 768, 451), (129, 451, 762, 474), (130, 508, 778, 459), (130, 459, 774, 509), (130, 509, 796, 503), (130, 503, 800, 508), (131, 510, 770, 452), (131, 452, 769, 511), (131, 511, 791, 496), (131, 496, 792, 510), (132, 512, 760, 445), (132, 445, 761, 513), (132, 513, 783, 489), (132, 489, 782, 512), (133, 514, 772, 460), (133, 460, 770, 510), (133, 510, 792, 504), (133, 504, 794, 514), (134, 515, 768, 453), (134, 453, 772, 514), (134, 514, 794, 497), (134, 497, 790, 515), (135, 516, 763, 446), (135, 446, 762, 517), (135, 517, 784, 490), (135, 490, 785, 516), (136, 511, 769, 461), (136, 461, 771, 518), (136, 518, 793, 505), (136, 505, 791, 511), (137, 518, 771, 454), (137, 454, 767, 519), (137, 519, 789, 498), (137, 498, 793, 518), (138, 520, 764, 447), (138, 447, 763, 516), (138, 516, 785, 491), (138, 491, 786, 520), (139, 521, 777, 462), (139, 462, 775, 522), (139, 522, 797, 506), (139, 506, 799, 521), (140, 513, 761, 455), (140, 455, 773, 523), (140, 523, 795, 499), (140, 499, 783, 513), (141, 524, 765, 448), (141, 448, 764, 520), (141, 520, 786, 492), (141, 492, 787, 524), (142, 525, 776, 463), (142, 463, 778, 508), (142, 508, 800, 507), (142, 507, 798, 525), (143, 509, 774, 456), (143, 456, 766, 526), (143, 526, 788, 500), (143, 500, 796, 509), (144, 526, 766, 449), (144, 449, 765, 524), (144, 524, 787, 493), (144, 493, 788, 526), (145, 527, 757, 442), (145, 442, 758, 528), (145, 528, 780, 486), (145, 486, 779, 527), (146, 522, 775, 457), (146, 457, 776, 525), (146, 525, 798, 501), (146, 501, 797, 522), (147, 519, 767, 450), (147, 450, 757, 527), (147, 527, 779, 494), (147, 494, 789, 519), (148, 528, 758, 443), (148, 443, 759, 529), (148, 529, 781, 487), (148, 487, 780, 528), (149, 523, 773, 458), (149, 458, 777, 521), (149, 521, 799, 502), (149, 502, 795, 523), (150, 517, 762, 451), (150, 451, 768, 515), (150, 515, 790, 495), (150, 495, 784, 517), (151, 529, 759, 444), (151, 444, 760, 512), (151, 512, 782, 488), (151, 488, 781, 529), (152, 552, 792, 496), (152, 496, 791, 553), (152, 553, 813, 540), (152, 540, 814, 552), (153, 554, 782, 489), (153, 489, 783, 555), (153, 555, 805, 533), (153, 533, 804, 554), (154, 556, 794, 504), (154, 504, 792, 552), (154, 552, 814, 548), (154, 548, 816, 556), (155, 557, 790, 497), (155, 497, 794, 556), (155, 556, 816, 541), (155, 541, 812, 557), (156, 558, 785, 490), (156, 490, 784, 559), (156, 559, 806, 534), (156, 534, 807, 558), (157, 553, 791, 505), (157, 505, 793, 560), (157, 560, 815, 549), (157, 549, 813, 553), (158, 560, 793, 498), (158, 498, 789, 561), (158, 561, 811, 542), (158, 542, 815, 560), (159, 562, 786, 491), (159, 491, 785, 558), (159, 558, 807, 535), (159, 535, 808, 562), (160, 563, 799, 506), (160, 506, 797, 564), (160, 564, 819, 550), (160, 550, 821, 563), (161, 555, 783, 499), (161, 499, 795, 565), (161, 565, 817, 543), (161, 543, 805, 555), (162, 566, 787, 492), (162, 492, 786, 562), (162, 562, 808, 536), (162, 536, 809, 566), (163, 567, 798, 507), (163, 507, 800, 568), (163, 568, 822, 551), (163, 551, 820, 567), (164, 569, 796, 500), (164, 500, 788, 570), (164, 570, 810, 544), (164, 544, 818, 569), (165, 570, 788, 493), (165, 493, 787, 566), (165, 566, 809, 537), (165, 537, 810, 570), (166, 571, 779, 486), (166, 486, 780, 572), (166, 572, 802, 530), (166, 530, 801, 571), (167, 564, 797, 501), (167, 501, 798, 567), (167, 567, 820, 545), (167, 545, 819, 564), (168, 561, 789, 494), (168, 494, 779, 571), (168, 571, 801, 538), (168, 538, 811, 561), (169, 572, 780, 487), (169, 487, 781, 573), (169, 573, 803, 531), (169, 531, 802, 572), (170, 565, 795, 502), (170, 502, 799, 563), (170, 563, 821, 546), (170, 546, 817, 565), (171, 559, 784, 495), (171, 495, 790, 557), (171, 557, 812, 539), (171, 539, 806, 559), (172, 573, 781, 488), (172, 488, 782, 554), (172, 554, 804, 532), (172, 532, 803, 573), (173, 568, 800, 503), (173, 503, 796, 569), (173, 569, 818, 547), (173, 547, 822, 568), (174, 596, 804, 533), (174, 533, 805, 597), (174, 597, 827, 577), (174, 577, 826, 596), (175, 598, 816, 548), (175, 548, 814, 599), (175, 599, 836, 592), (175, 592, 838, 598), (176, 600, 812, 541), (176, 541, 816, 598), (176, 598, 838, 585), (176, 585, 834, 600), (177, 601, 807, 534), (177, 534, 806, 602), (177, 602, 828, 578), (177, 578, 829, 601), (178, 603, 813, 549), (178, 549, 815, 604), (178, 604, 837, 593), (178, 593, 835, 603), (179, 604, 815, 542), (179, 542, 811, 605), (179, 605, 833, 586), (179, 586, 837, 604), (180, 606, 808, 535), (180, 535, 807, 601), (180, 601, 829, 579), (180, 579, 830, 606), (181, 607, 821, 550), (181, 550, 819, 608), (181, 608, 841, 594), (181, 594, 843, 607), (182, 597, 805, 543), (182, 543, 817, 609), (182, 609, 839, 587), (182, 587, 827, 597), (183, 610, 809, 536), (183, 536, 808, 606), (183, 606, 830, 580), (183, 580, 831, 610), (184, 611, 820, 551), (184, 551, 822, 612), (184, 612, 844, 595), (184, 595, 842, 611), (185, 613, 818, 544), (185, 544, 810, 614), (185, 614, 832, 588), (185, 588, 840, 613), (186, 614, 810, 537), (186, 537, 809, 610), (186, 610, 831, 581), (186, 581, 832, 614), (187, 615, 801, 530), (187, 530, 802, 616), (187, 616, 824, 574), (187, 574, 823, 615), (188, 608, 819, 545), (188, 545, 820, 611), (188, 611, 842, 589), (188, 589, 841, 608), (189, 605, 811, 538), (189, 538, 801, 615), (189, 615, 823, 582), (189, 582, 833, 605), (190, 616, 802, 531), (190, 531, 803, 617), (190, 617, 825, 575), (190, 575, 824, 616), (191, 609, 817, 546), (191, 546, 821, 607), (191, 607, 843, 590), (191, 590, 839, 609), (192, 602, 806, 539), (192, 539, 812, 600), (192, 600, 834, 583), (192, 583, 828, 602), (193, 617, 803, 532), (193, 532, 804, 596), (193, 596, 826, 576), (193, 576, 825, 617), (194, 612, 822, 547), (194, 547, 818, 613), (194, 613, 840, 591), (194, 591, 844, 612), (195, 599, 814, 540), (195, 540, 813, 603), (195, 603, 835, 584), (195, 584, 836, 599), (196, 619, 834, 585), (196, 585, 838, 620), (196, 620, 845, 619), (197, 621, 829, 578), (197, 578, 828, 622), (197, 622, 845, 621), (198, 623, 835, 593), (198, 593, 837, 624), (198, 624, 845, 623), (199, 624, 837, 586), (199, 586, 833, 625), (199, 625, 845, 624), (200, 626, 830, 579), (200, 579, 829, 621), (200, 621, 845, 626), (201, 627, 843, 594), (201, 594, 841, 628), (201, 628, 845, 627), (202, 629, 827, 587), (202, 587, 839, 630), (202, 630, 845, 629), (203, 631, 831, 580), (203, 580, 830, 626), (203, 626, 845, 631), (204, 632, 842, 595), (204, 595, 844, 633), (204, 633, 845, 632), (205, 634, 840, 588), (205, 588, 832, 635), (205, 635, 845, 634), (206, 635, 832, 581), (206, 581, 831, 631), (206, 631, 845, 635), (207, 618, 823, 574), (207, 574, 824, 636), (207, 636, 845, 618), (208, 628, 841, 589), (208, 589, 842, 632), (208, 632, 845, 628), (209, 625, 833, 582), (209, 582, 823, 618), (209, 618, 845, 625), (210, 636, 824, 575), (210, 575, 825, 637), (210, 637, 845, 636), (211, 630, 839, 590), (211, 590, 843, 627), (211, 627, 845, 630), (212, 622, 828, 583), (212, 583, 834, 619), (212, 619, 845, 622), (213, 637, 825, 576), (213, 576, 826, 638), (213, 638, 845, 637), (214, 633, 844, 591), (214, 591, 840, 634), (214, 634, 845, 633), (215, 639, 836, 584), (215, 584, 835, 623), (215, 623, 845, 639), (216, 638, 826, 577), (216, 577, 827, 629), (216, 629, 845, 638), (217, 620, 838, 592), (217, 592, 836, 639), (217, 639, 845, 620)])
me_plane_002.polygons.foreach_set('use_smooth', [True] * 827)
me_plane_002.use_remesh_preserve_volume = False
me_plane_002.use_remesh_preserve_attributes = False
me_plane_002.use_mirror_vertex_groups = False
me_plane_002.update()

# ---- objects
ob_plane_001 = bpy.data.objects.new('Plane.001', me_plane_003)
ob_plane = bpy.data.objects.new('Plane', me_plane_002)

# ---- transforms, parenting, visibility, modifiers, constraints
ob_plane_001.location = (0.07831, 0.2134, 0.04251)
ob_plane_001.scale = (-2.923, 1.0, 1.0)
ob_plane_001.lineart.crease_threshold = 0.0
_m = ob_plane_001.modifiers.new('EdgeSplit', 'EDGE_SPLIT')
_m.split_angle = 0.2618
ob_plane.location = (0.07831, 0.2134, 0.04251)
ob_plane.scale = (-2.923, 1.0, 1.0)
ob_plane.lineart.crease_threshold = 0.0
_m = ob_plane.modifiers.new('EdgeSplit', 'EDGE_SPLIT')
_m.split_angle = 0.2618

# ---- collection membership
col_collection_1.objects.link(ob_plane_001)
col_collection_1.objects.link(ob_plane)

# ---- scene / render settings (as saved in the file)
scene.frame_start = 1; scene.frame_end = 250; scene.frame_set(1)
scene.render.engine = 'BLENDER_EEVEE_NEXT'
scene.render.resolution_percentage = 50
scene.render.dither_intensity = 0.0
scene.cycles.use_denoising = False
scene.cycles.samples = 128
scene.cycles.sampling_pattern = 'TABULATED_SOBOL'
scene.cycles.use_adaptive_sampling = False
scene.cycles.use_light_tree = False
scene.cycles.blur_glossy = 0.0
scene.cycles.sample_clamp_indirect = 0.0
scene.view_settings.view_transform = 'Standard'
bpy.context.view_layer.update()

# ---- added for rendering (the .blend has no active camera and no usable light): camera, sun
cam_auto = bpy.data.cameras.new('AutoCamera')
cam_auto.lens = 50.0
cam_auto.sensor_width = 36.0
cam_auto.clip_end = 1000.0
ob_auto_camera = bpy.data.objects.new('AutoCamera', cam_auto)
scene.collection.objects.link(ob_auto_camera)
ob_auto_camera.location = (41.0844, -40.4126, 25.1825)
ob_auto_camera.rotation_euler = (1.09748, -7.21219e-08, 0.694738)
scene.camera = ob_auto_camera
light_auto_sun = bpy.data.lights.new('AutoSun', 'SUN')
light_auto_sun.energy = 3.0
light_auto_sun.angle = 0.0523599
ob_auto_sun = bpy.data.objects.new('AutoSun', light_auto_sun)
scene.collection.objects.link(ob_auto_sun)
ob_auto_sun.rotation_euler = (0.872665, 0.174533, 0.523599)
bpy.context.view_layer.update()
